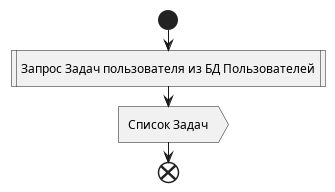

The diagram above was rendered by PlantUML. Its source (embedded in the PNG):
@startuml Get Jobs list

start

:Запрос Задач пользователя из БД Пользователей|
:Список Задач>

end

@enduml